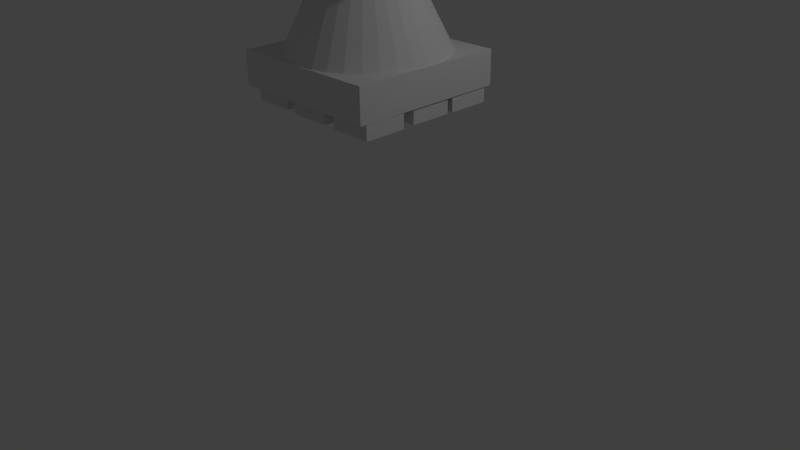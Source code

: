 # Source: crusher.blend  (saved by Blender 2.75.0; exported with 4.5.12 LTS)
import bpy
from mathutils import Matrix  # noqa: F401  (used for matrix-valued properties, if any)

bpy.ops.wm.read_factory_settings(use_empty=True)
scene = bpy.context.scene
scene.name = 'Scene'

# ---- collections
col_collection_1 = bpy.data.collections.new('Collection 1'); scene.collection.children.link(col_collection_1)

# ---- materials (node trees are filled in below, after node groups)
mat_material = bpy.data.materials.new('Material')
mat_material.alpha_threshold = 0.0
mat_material.use_transparent_shadow = False
mat_material.roughness = 0.5
mat_material.line_color = (0.0, 0.0, 0.0, 1.0)

# ---- material node trees

# ---- world
world_world = bpy.data.worlds.new('World'); scene.world = world_world
world_world.color = (0.05088, 0.05088, 0.05088)
world_world.use_sun_shadow = False
world_world.sun_shadow_jitter_overblur = 0.0
world_world.cycles.sampling_method = 'MANUAL'
world_world.cycles.sample_map_resolution = 256

# ---- cameras
cam_camera = bpy.data.cameras.new('Camera')
cam_camera.clip_end = 100.0
cam_camera.lens = 35.0
cam_camera.sensor_width = 32.0
cam_camera.sensor_height = 18.0
cam_camera.ortho_scale = 7.314
cam_camera.dof.focus_distance = 0.0
cam_camera.dof.aperture_fstop = 128.0

# ---- lights
light_lamp = bpy.data.lights.new('Lamp', 'POINT')
light_lamp.transmission_factor = 0.0
light_lamp.cutoff_distance = 30.0
light_lamp.energy = 100.0
light_lamp.shadow_buffer_clip_start = 1.001
light_lamp.shadow_soft_size = 0.1
light_lamp.shadow_maximum_resolution = 0.006
light_lamp.use_absolute_resolution = True
light_lamp.cycles.use_multiple_importance_sampling = False

# ---- meshes
me_cube = bpy.data.meshes.new('Cube')
me_cube.from_pydata([(-1.0, -1.0, -1.0), (-1.0, -1.0, 3.612), (-1.0, 1.0, -1.0), (-1.0, 1.0, 3.612), (1.0, -1.0, -1.0), (1.0, -1.0, 3.612), (1.0, 1.0, -1.0), (1.0, 1.0, 3.612)], [], [(1, 3, 2, 0), (3, 7, 6, 2), (7, 5, 4, 6), (5, 1, 0, 4), (0, 2, 6, 4), (5, 7, 3, 1)])
_ca = me_cube.color_attributes.new('Col', 'BYTE_COLOR', 'CORNER')
_ca.data.foreach_set('color', [1.0, 1.0, 1.0, 1.0, 1.0, 1.0, 1.0, 1.0, 1.0, 1.0, 1.0, 1.0, 1.0, 1.0, 1.0, 1.0, 1.0, 1.0, 1.0, 1.0, 1.0, 1.0, 1.0, 1.0, 1.0, 1.0, 1.0, 1.0, 1.0, 1.0, 1.0, 1.0, 1.0, 1.0, 1.0, 1.0, 1.0, 1.0, 1.0, 1.0, 1.0, 1.0, 1.0, 1.0, 1.0, 1.0, 1.0, 1.0, 1.0, 1.0, 1.0, 1.0, 1.0, 1.0, 1.0, 1.0, 1.0, 1.0, 1.0, 1.0, 1.0, 1.0, 1.0, 1.0, 1.0, 1.0, 1.0, 1.0, 1.0, 1.0, 1.0, 1.0, 1.0, 1.0, 1.0, 1.0, 1.0, 1.0, 1.0, 1.0, 1.0, 1.0, 1.0, 1.0, 1.0, 1.0, 1.0, 1.0, 1.0, 1.0, 1.0, 1.0, 1.0, 1.0, 1.0, 1.0])
me_cube.use_remesh_preserve_volume = False
me_cube.use_remesh_preserve_attributes = False
me_cube.use_mirror_vertex_groups = False
me_cube.update()
me_cylinder = bpy.data.meshes.new('Cylinder')
me_cylinder.from_pydata([(-0.9845, 0.6736, -0.7682), (-0.9845, 0.6736, -2.043), (-0.9845, -0.6015, -0.7682), (-0.9845, -0.6015, -2.043), (-2.26, 0.6736, -0.7682), (-2.26, 0.6736, -2.043), (-2.26, -0.6015, -0.7682), (-2.26, -0.6015, -2.043), (-0.9248, 2.188, -0.7682), (-0.9248, 2.188, -2.043), (-0.9248, 0.913, -0.7682), (-0.9248, 0.913, -2.043), (-2.2, 2.188, -0.7682), (-2.2, 2.188, -2.043), (-2.2, 0.913, -0.7682), (-2.2, 0.913, -2.043), (2.346, 2.187, -0.7682), (2.346, 2.187, -2.043), (2.346, 0.9124, -0.7682), (2.346, 0.9124, -2.043), (1.071, 2.187, -0.7682), (1.071, 2.187, -2.043), (1.071, 0.9124, -0.7682), (1.071, 0.9124, -2.043), (-0.9672, -0.8403, -0.7682), (-0.9672, -0.8403, -2.043), (-0.9672, -2.115, -0.7682), (-0.9672, -2.115, -2.043), (-2.242, -0.8403, -0.7682), (-2.242, -0.8403, -2.043), (-2.242, -2.115, -0.7682), (-2.242, -2.115, -2.043), (2.332, 0.7457, -0.7682), (2.332, 0.7457, -2.043), (2.332, -0.5294, -0.7682), (2.332, -0.5294, -2.043), (1.057, 0.7457, -0.7682), (1.057, 0.7457, -2.043), (1.057, -0.5294, -0.7682), (1.057, -0.5294, -2.043), (0.6737, 2.235, -0.7682), (0.6737, 2.235, -2.043), (0.6737, 0.9602, -0.7682), (0.6737, 0.9602, -2.043), (-0.6013, 2.235, -0.7682), (-0.6013, 2.235, -2.043), (-0.6013, 0.9602, -0.7682), (-0.6013, 0.9602, -2.043), (0.6874, -0.8954, -0.7682), (0.6874, -0.8954, -2.043), (0.6874, -2.17, -0.7682), (0.6874, -2.17, -2.043), (-0.5876, -0.8954, -0.7682), (-0.5876, -0.8954, -2.043), (-0.5876, -2.17, -0.7682), (-0.5876, -2.17, -2.043), (2.375, -0.9156, -0.7682), (2.375, -0.9156, -2.043), (2.375, -2.191, -0.7682), (2.375, -2.191, -2.043), (1.1, -0.9156, -0.7682), (1.1, -0.9156, -2.043), (1.1, -2.191, -0.7682), (1.1, -2.191, -2.043), (0.6375, 0.6375, -0.7682), (0.6375, 0.6375, -2.043), (0.6375, -0.6375, -0.7682), (0.6375, -0.6375, -2.043), (-0.6375, 0.6375, -0.7682), (-0.6375, 0.6375, -2.043), (-0.6375, -0.6375, -0.7682), (-0.6375, -0.6375, -2.043), (0.0, 2.384, -0.5822), (0.4652, 2.339, -0.5822), (0.9125, 2.203, -0.5822), (1.325, 1.983, -0.5822), (1.686, 1.686, -0.5822), (1.983, 1.325, -0.5822), (2.203, 0.9125, -0.5822), (2.339, 0.4652, -0.5822), (2.384, 1.8e-07, -0.5822), (0.0, 0.0, 4.187), (2.339, -0.4652, -0.5822), (2.203, -0.9125, -0.5822), (1.983, -1.325, -0.5822), (1.686, -1.686, -0.5822), (1.325, -1.983, -0.5822), (0.9125, -2.203, -0.5822), (0.4652, -2.339, -0.5822), (-7.77e-07, -2.384, -0.5822), (-0.4652, -2.339, -0.5822), (-0.9125, -2.203, -0.5822), (-1.325, -1.983, -0.5822), (-1.686, -1.686, -0.5822), (-1.983, -1.325, -0.5822), (-2.203, -0.9125, -0.5822), (-2.339, -0.4652, -0.5822), (-2.384, 2.302e-06, -0.5822), (-2.339, 0.4652, -0.5822), (-2.203, 0.9125, -0.5822), (-1.983, 1.325, -0.5822), (-1.686, 1.686, -0.5822), (-1.325, 1.983, -0.5822), (-0.9125, 2.203, -0.5822), (-0.4652, 2.339, -0.5822), (0.0, 1.0, -1.0), (0.0, 1.0, 9.195), (0.1951, 0.9808, -1.0), (0.1951, 0.9808, 9.195), (0.3827, 0.9239, -1.0), (0.3827, 0.9239, 9.195), (0.5556, 0.8315, -1.0), (0.5556, 0.8315, 9.195), (0.7071, 0.7071, -1.0), (0.7071, 0.7071, 9.195), (0.8315, 0.5556, -1.0), (0.8315, 0.5556, 9.195), (0.9239, 0.3827, -1.0), (0.9239, 0.3827, 9.195), (0.9808, 0.1951, -1.0), (0.9808, 0.1951, 9.195), (1.0, 7.55e-08, -1.0), (1.0, 7.55e-08, 9.195), (0.9808, -0.1951, -1.0), (0.9808, -0.1951, 9.195), (0.9239, -0.3827, -1.0), (0.9239, -0.3827, 9.195), (0.8315, -0.5556, -1.0), (0.8315, -0.5556, 9.195), (0.7071, -0.7071, -1.0), (0.7071, -0.7071, 9.195), (0.5556, -0.8315, -1.0), (0.5556, -0.8315, 9.195), (0.3827, -0.9239, -1.0), (0.3827, -0.9239, 9.195), (0.1951, -0.9808, -1.0), (0.1951, -0.9808, 9.195), (-3.258e-07, -1.0, -1.0), (-3.258e-07, -1.0, 9.195), (-0.1951, -0.9808, -1.0), (-0.1951, -0.9808, 9.195), (-0.3827, -0.9239, -1.0), (-0.3827, -0.9239, 9.195), (-0.5556, -0.8315, -1.0), (-0.5556, -0.8315, 9.195), (-0.7071, -0.7071, -1.0), (-0.7071, -0.7071, 9.195), (-0.8315, -0.5556, -1.0), (-0.8315, -0.5556, 9.195), (-0.9239, -0.3827, -1.0), (-0.9239, -0.3827, 9.195), (-0.9808, -0.1951, -1.0), (-0.9808, -0.1951, 9.195), (-1.0, 9.656e-07, -1.0), (-1.0, 9.656e-07, 9.195), (-0.9808, 0.1951, -1.0), (-0.9808, 0.1951, 9.195), (-0.9239, 0.3827, -1.0), (-0.9239, 0.3827, 9.195), (-0.8315, 0.5556, -1.0), (-0.8315, 0.5556, 9.195), (-0.7071, 0.7071, -1.0), (-0.7071, 0.7071, 9.195), (-0.5556, 0.8315, -1.0), (-0.5556, 0.8315, 9.195), (-0.3827, 0.9239, -1.0), (-0.3827, 0.9239, 9.195), (-0.1951, 0.9808, -1.0), (-0.1951, 0.9808, 9.195), (2.384, 2.384, -1.595), (2.384, -2.384, -1.595), (-2.384, -2.384, -1.595), (-2.384, 2.384, -1.595), (2.384, 2.384, -0.5712), (2.384, -2.384, -0.5712), (-2.384, -2.384, -0.5712), (-2.384, 2.384, -0.5712)], [], [(1, 3, 2, 0), (3, 7, 6, 2), (7, 5, 4, 6), (5, 1, 0, 4), (0, 2, 6, 4), (5, 7, 3, 1), (9, 11, 10, 8), (11, 15, 14, 10), (15, 13, 12, 14), (13, 9, 8, 12), (8, 10, 14, 12), (13, 15, 11, 9), (17, 19, 18, 16), (19, 23, 22, 18), (23, 21, 20, 22), (21, 17, 16, 20), (16, 18, 22, 20), (21, 23, 19, 17), (25, 27, 26, 24), (27, 31, 30, 26), (31, 29, 28, 30), (29, 25, 24, 28), (24, 26, 30, 28), (29, 31, 27, 25), (33, 35, 34, 32), (35, 39, 38, 34), (39, 37, 36, 38), (37, 33, 32, 36), (32, 34, 38, 36), (37, 39, 35, 33), (41, 43, 42, 40), (43, 47, 46, 42), (47, 45, 44, 46), (45, 41, 40, 44), (40, 42, 46, 44), (45, 47, 43, 41), (49, 51, 50, 48), (51, 55, 54, 50), (55, 53, 52, 54), (53, 49, 48, 52), (48, 50, 54, 52), (53, 55, 51, 49), (57, 59, 58, 56), (59, 63, 62, 58), (63, 61, 60, 62), (61, 57, 56, 60), (56, 58, 62, 60), (61, 63, 59, 57), (65, 67, 66, 64), (67, 71, 70, 66), (71, 69, 68, 70), (69, 65, 64, 68), (64, 66, 70, 68), (69, 71, 67, 65), (103, 81, 104), (72, 81, 73), (102, 81, 103), (101, 81, 102), (100, 81, 101), (99, 81, 100), (98, 81, 99), (97, 81, 98), (96, 81, 97), (95, 81, 96), (94, 81, 95), (93, 81, 94), (92, 81, 93), (91, 81, 92), (90, 81, 91), (89, 81, 90), (88, 81, 89), (87, 81, 88), (86, 81, 87), (85, 81, 86), (84, 81, 85), (83, 81, 84), (82, 81, 83), (80, 81, 82), (79, 81, 80), (78, 81, 79), (77, 81, 78), (76, 81, 77), (75, 81, 76), (74, 81, 75), (104, 81, 72), (73, 81, 74), (72, 73, 74, 75, 76, 77, 78, 79, 80, 82, 83, 84, 85, 86, 87, 88, 89, 90, 91, 92, 93, 94, 95, 96, 97, 98, 99, 100, 101, 102, 103, 104), (105, 106, 108, 107), (107, 108, 110, 109), (109, 110, 112, 111), (111, 112, 114, 113), (113, 114, 116, 115), (115, 116, 118, 117), (117, 118, 120, 119), (119, 120, 122, 121), (121, 122, 124, 123), (123, 124, 126, 125), (125, 126, 128, 127), (127, 128, 130, 129), (129, 130, 132, 131), (131, 132, 134, 133), (133, 134, 136, 135), (135, 136, 138, 137), (137, 138, 140, 139), (139, 140, 142, 141), (141, 142, 144, 143), (143, 144, 146, 145), (145, 146, 148, 147), (147, 148, 150, 149), (149, 150, 152, 151), (151, 152, 154, 153), (153, 154, 156, 155), (155, 156, 158, 157), (157, 158, 160, 159), (159, 160, 162, 161), (161, 162, 164, 163), (163, 164, 166, 165), (108, 106, 168, 166, 164, 162, 160, 158, 156, 154, 152, 150, 148, 146, 144, 142, 140, 138, 136, 134, 132, 130, 128, 126, 124, 122, 120, 118, 116, 114, 112, 110), (167, 168, 106, 105), (165, 166, 168, 167), (105, 107, 109, 111, 113, 115, 117, 119, 121, 123, 125, 127, 129, 131, 133, 135, 137, 139, 141, 143, 145, 147, 149, 151, 153, 155, 157, 159, 161, 163, 165, 167), (169, 170, 171, 172), (173, 176, 175, 174), (169, 173, 174, 170), (170, 174, 175, 171), (171, 175, 176, 172), (173, 169, 172, 176)])
me_cylinder.materials.append(mat_material)
me_cylinder.use_remesh_preserve_volume = False
me_cylinder.use_remesh_preserve_attributes = False
me_cylinder.use_mirror_vertex_groups = False
me_cylinder.update()

# ---- objects
ob_cube = bpy.data.objects.new('Cube', me_cube)
ob_cylinder = bpy.data.objects.new('Cylinder', me_cylinder)
ob_lamp = bpy.data.objects.new('Lamp', light_lamp)
ob_camera = bpy.data.objects.new('Camera', cam_camera)

# ---- transforms, parenting, visibility, modifiers, constraints
ob_cube.location = (0.01278, 0.02417, 4.85)
ob_cube.lineart.crease_threshold = 0.0
ob_cylinder.location = (0.0, 0.0, 2.915)
ob_cylinder.scale = (0.4194, 0.4194, 0.4194)
ob_cylinder.lineart.crease_threshold = 0.0
ob_lamp.location = (4.076, 1.005, 5.904)
ob_lamp.rotation_euler = (0.6503, 0.05522, 1.866)
ob_lamp.lock_rotations_4d = False
ob_lamp.empty_display_type = 'ARROWS'
ob_lamp.color = (0.0, 0.0, 0.0, 0.0)
ob_lamp.lineart.crease_threshold = 0.0
ob_camera.location = (7.481, -6.508, 5.344)
ob_camera.rotation_euler = (1.109, 0.01082, 0.8149)
ob_camera.lock_rotations_4d = False
ob_camera.empty_display_type = 'ARROWS'
ob_camera.color = (0.0, 0.0, 0.0, 0.0)
ob_camera.display_type = 'WIRE'
ob_camera.lineart.crease_threshold = 0.0

# ---- collection membership
col_collection_1.objects.link(ob_cube)
col_collection_1.objects.link(ob_cylinder)
col_collection_1.objects.link(ob_lamp)
col_collection_1.objects.link(ob_camera)

# ---- scene / render settings (as saved in the file)
scene.camera = ob_camera
scene.frame_start = 1; scene.frame_end = 60; scene.frame_set(1)
scene.render.engine = 'BLENDER_EEVEE_NEXT'
scene.render.resolution_percentage = 50
scene.render.fps = 50
scene.render.dither_intensity = 0.0
scene.cycles.use_denoising = False
scene.cycles.samples = 10
scene.cycles.sampling_pattern = 'TABULATED_SOBOL'
scene.cycles.light_sampling_threshold = 0.0
scene.cycles.use_adaptive_sampling = False
scene.cycles.use_light_tree = False
scene.cycles.blur_glossy = 0.0
scene.cycles.pixel_filter_type = 'GAUSSIAN'
scene.cycles.sample_clamp_indirect = 0.0
scene.view_settings.view_transform = 'Standard'
bpy.context.view_layer.update()
